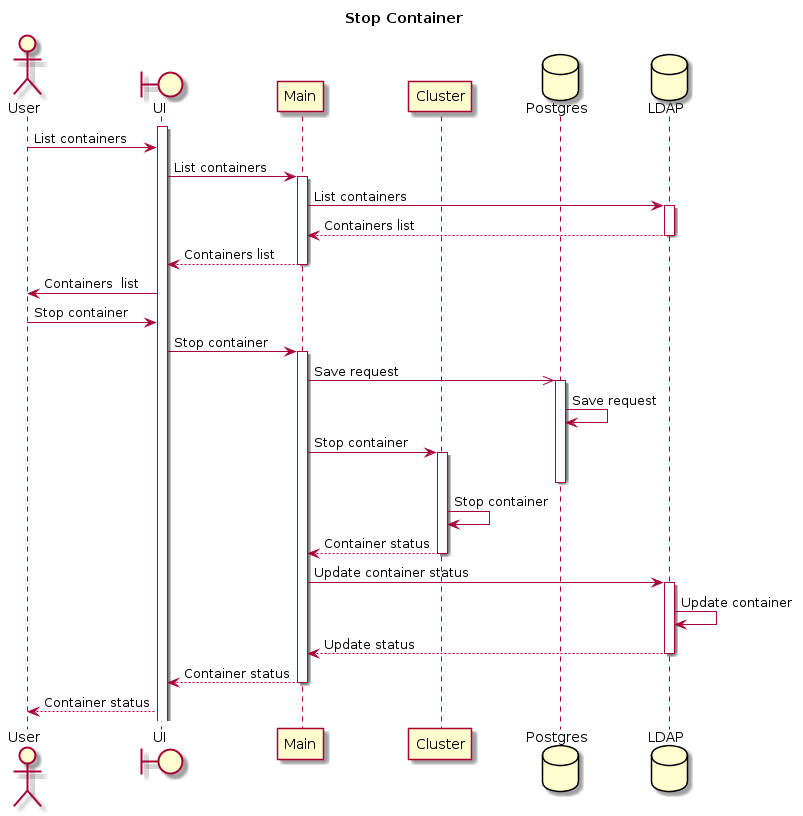

The diagram above was rendered by PlantUML. Its source (embedded in the PNG):
@startuml

title Stop Container

actor User
boundary UI
participant Main
participant Cluster
database Postgres
database LDAP

activate UI
User -> UI:List containers
UI -> Main:List containers
activate Main
Main -> LDAP: List containers
activate LDAP
LDAP --> Main: Containers list
deactivate LDAP
Main --> UI: Containers list
deactivate Main
UI -> User: Containers  list

User -> UI: Stop container
UI -> Main: Stop container
activate Main
Main ->> Postgres: Save request
activate Postgres
Postgres -> Postgres:Save request
Main -> Cluster: Stop container
activate Cluster
deactivate Postgres
Cluster -> Cluster: Stop container
Cluster --> Main: Container status
deactivate Cluster
Main -> LDAP: Update container status
activate LDAP
LDAP -> LDAP: Update container
LDAP --> Main: Update status
deactivate LDAP
Main --> UI: Container status
deactivate Main
UI --> User: Container status
@enduml